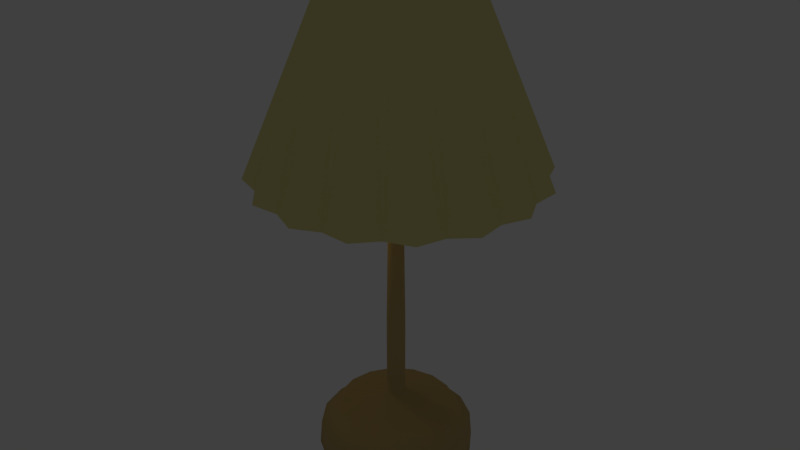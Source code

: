 # Source: Lamp.blend  (saved by Blender 2.79.0; exported with 4.5.12 LTS)
import bpy
from mathutils import Matrix  # noqa: F401  (used for matrix-valued properties, if any)

bpy.ops.wm.read_factory_settings(use_empty=True)
scene = bpy.context.scene
scene.name = 'Scene'

# ---- collections
col_collection_1 = bpy.data.collections.new('Collection 1'); scene.collection.children.link(col_collection_1)

# ---- materials (node trees are filled in below, after node groups)
mat_material_001 = bpy.data.materials.new('Material.001')
mat_material_001.alpha_threshold = 0.0
mat_material_001.diffuse_color = (0.7743, 0.712, 0.2839, 1.0)
mat_material_001.roughness = 0.5
mat_material_001.specular_intensity = 0.0
mat_lamp_metal = bpy.data.materials.new('Lamp-Metal')
mat_lamp_metal.alpha_threshold = 0.0
mat_lamp_metal.diffuse_color = (0.5382, 0.396, 0.1712, 1.0)
mat_lamp_metal.roughness = 0.5

# ---- material node trees

# ---- world
world_world = bpy.data.worlds.new('World'); scene.world = world_world
world_world.color = (0.05088, 0.05088, 0.05088)
world_world.use_sun_shadow = False
world_world.sun_shadow_jitter_overblur = 0.0
world_world.cycles.sampling_method = 'MANUAL'

# ---- lights
light_spot_003 = bpy.data.lights.new('Spot.003', 'POINT')
light_spot_003.color = (1.0, 0.7449, 0.301)
light_spot_003.transmission_factor = 0.0
light_spot_003.energy = 5.0
light_spot_003.shadow_buffer_clip_start = 0.5
light_spot_003.shadow_soft_size = 0.1
light_spot_003.shadow_maximum_resolution = 0.006
light_spot_003.use_absolute_resolution = True

# ---- meshes
me_cylinder_001 = bpy.data.meshes.new('Cylinder.001')
me_cylinder_001.from_pydata([(-3.082e-08, 1.827, 3.576), (7.369e-09, 0.8022, 6.046), (0.6993, 1.688, 3.576), (0.307, 0.7411, 6.046), (1.292, 1.292, 3.576), (0.5672, 0.5672, 6.046), (1.688, 0.6993, 3.576), (0.7411, 0.307, 6.046), (1.827, -8.912e-08, 3.576), (0.8022, -3.285e-08, 6.046), (1.688, -0.6993, 3.576), (0.7411, -0.307, 6.046), (1.292, -1.292, 3.576), (0.5672, -0.5672, 6.046), (0.6993, -1.688, 3.576), (0.307, -0.7411, 6.046), (2.451e-07, -1.827, 3.576), (1.285e-07, -0.8022, 6.046), (-0.6993, -1.688, 3.576), (-0.307, -0.7411, 6.046), (-1.292, -1.292, 3.576), (-0.5672, -0.5672, 6.046), (-1.688, -0.6993, 3.576), (-0.7411, -0.307, 6.046), (-1.827, 1.254e-08, 3.576), (-0.8022, 1.178e-08, 6.046), (-1.688, 0.6993, 3.576), (-0.7411, 0.307, 6.046), (-1.292, 1.292, 3.576), (-0.5672, 0.5672, 6.046), (-0.6993, 1.688, 3.576), (-0.307, 0.7411, 6.046), (-2.235e-08, 1.761, 3.576), (0.6738, 1.627, 3.576), (1.245, 1.245, 3.576), (1.627, 0.6738, 3.576), (1.761, -8.664e-08, 3.576), (1.627, -0.6738, 3.576), (1.245, -1.245, 3.576), (0.6738, -1.627, 3.576), (2.435e-07, -1.761, 3.576), (-0.6738, -1.627, 3.576), (-1.245, -1.245, 3.576), (-1.627, -0.6738, 3.576), (-1.761, 1.132e-08, 3.576), (-1.627, 0.6738, 3.576), (-1.245, 1.245, 3.576), (-0.6738, 1.627, 3.576), (3.973e-08, 0.8287, 5.763), (0.3171, 0.7656, 5.763), (0.586, 0.586, 5.763), (0.7656, 0.3171, 5.763), (0.8287, -4.309e-08, 5.763), (0.7656, -0.3171, 5.763), (0.586, -0.586, 5.763), (0.3171, -0.7656, 5.763), (1.649e-07, -0.8287, 5.763), (-0.3171, -0.7656, 5.763), (-0.586, -0.586, 5.763), (-0.7656, -0.3171, 5.763), (-0.8287, 3.011e-09, 5.763), (-0.7656, 0.3171, 5.763), (-0.586, 0.586, 5.763), (-0.3171, 0.7656, 5.763), (0.3324, -1.671, 3.576), (0.1535, -0.7717, 6.046), (0.3203, -1.61, 3.576), (0.1586, -0.7971, 5.763), (-0.3324, -1.671, 3.576), (-0.1535, -0.7717, 6.046), (-0.3203, -1.61, 3.576), (-0.1586, -0.7971, 5.763), (-0.9466, -1.417, 3.576), (-0.4371, -0.6542, 6.046), (-0.912, -1.365, 3.576), (-0.4515, -0.6758, 5.763), (-1.417, -0.9466, 3.576), (-0.6542, -0.4371, 6.046), (-1.365, -0.912, 3.576), (-0.6758, -0.4515, 5.763), (-1.671, -0.3324, 3.576), (-0.7717, -0.1535, 6.046), (-1.61, -0.3203, 3.576), (-0.7971, -0.1586, 5.763), (-1.671, 0.3324, 3.576), (-0.7717, 0.1535, 6.046), (-1.61, 0.3203, 3.576), (-0.7971, 0.1586, 5.763), (-1.417, 0.9466, 3.576), (-0.6542, 0.4371, 6.046), (-1.365, 0.912, 3.576), (-0.6758, 0.4515, 5.763), (0.9466, -1.417, 3.576), (0.4371, -0.6542, 6.046), (0.912, -1.365, 3.576), (0.4515, -0.6758, 5.763), (1.417, -0.9466, 3.576), (0.6542, -0.4371, 6.046), (1.365, -0.912, 3.576), (0.6758, -0.4515, 5.763), (1.671, -0.3324, 3.576), (0.7717, -0.1535, 6.046), (1.61, -0.3203, 3.576), (0.7971, -0.1586, 5.763), (1.671, 0.3324, 3.576), (0.7717, 0.1535, 6.046), (1.61, 0.3203, 3.576), (0.7971, 0.1586, 5.763), (1.417, 0.9466, 3.576), (0.6542, 0.4371, 6.046), (1.365, 0.912, 3.576), (0.6758, 0.4515, 5.763), (0.9466, 1.417, 3.576), (0.4371, 0.6542, 6.046), (0.912, 1.365, 3.576), (0.4515, 0.6758, 5.763), (0.3324, 1.671, 3.576), (0.1535, 0.7717, 6.046), (0.3203, 1.61, 3.576), (0.1586, 0.7971, 5.763), (-0.3324, 1.671, 3.576), (-0.1535, 0.7717, 6.046), (-0.3203, 1.61, 3.576), (-0.1586, 0.7971, 5.763), (-0.9466, 1.417, 3.576), (-0.4371, 0.6542, 6.046), (-0.912, 1.365, 3.576), (-0.4515, 0.6758, 5.763)], [], [(116, 117, 3, 2), (112, 113, 5, 4), (108, 109, 7, 6), (104, 105, 9, 8), (100, 101, 11, 10), (96, 97, 13, 12), (92, 93, 15, 14), (64, 65, 17, 16), (68, 69, 19, 18), (72, 73, 21, 20), (76, 77, 23, 22), (80, 81, 25, 24), (84, 85, 27, 26), (88, 89, 29, 28), (3, 117, 1, 121, 31, 125, 29, 89, 27, 85, 25, 81, 23, 77, 21, 73, 19, 69, 17, 65, 15, 93, 13, 97, 11, 101, 9, 105, 7, 109, 5, 113), (124, 125, 31, 30), (120, 121, 1, 0), (104, 8, 36, 106), (68, 18, 41, 70), (88, 28, 46, 90), (112, 4, 34, 114), (92, 14, 39, 94), (80, 24, 44, 82), (100, 10, 37, 102), (72, 20, 42, 74), (124, 30, 47, 126), (108, 6, 35, 110), (64, 16, 40, 66), (116, 2, 33, 118), (84, 26, 45, 86), (96, 12, 38, 98), (76, 22, 43, 78), (120, 0, 32, 122), (94, 39, 55, 95), (126, 47, 63, 127), (66, 40, 56, 67), (118, 33, 49, 119), (122, 32, 48, 123), (70, 41, 57, 71), (114, 34, 50, 115), (74, 42, 58, 75), (110, 35, 51, 111), (78, 43, 59, 79), (106, 36, 52, 107), (82, 44, 60, 83), (102, 37, 53, 103), (86, 45, 61, 87), (98, 38, 54, 99), (90, 46, 62, 91), (48, 119, 49, 115, 50, 111, 51, 107, 52, 103, 53, 99, 54, 95, 55, 67, 56, 71, 57, 75, 58, 79, 59, 83, 60, 87, 61, 91, 62, 127, 63, 123), (39, 66, 67, 55), (14, 64, 66, 39), (14, 15, 65, 64), (40, 70, 71, 56), (16, 68, 70, 40), (16, 17, 69, 68), (41, 74, 75, 57), (18, 72, 74, 41), (18, 19, 73, 72), (42, 78, 79, 58), (20, 76, 78, 42), (20, 21, 77, 76), (43, 82, 83, 59), (22, 80, 82, 43), (22, 23, 81, 80), (44, 86, 87, 60), (24, 84, 86, 44), (24, 25, 85, 84), (45, 90, 91, 61), (26, 88, 90, 45), (26, 27, 89, 88), (38, 94, 95, 54), (12, 92, 94, 38), (12, 13, 93, 92), (37, 98, 99, 53), (10, 96, 98, 37), (10, 11, 97, 96), (36, 102, 103, 52), (8, 100, 102, 36), (8, 9, 101, 100), (35, 106, 107, 51), (6, 104, 106, 35), (6, 7, 105, 104), (34, 110, 111, 50), (4, 108, 110, 34), (4, 5, 109, 108), (33, 114, 115, 49), (2, 112, 114, 33), (2, 3, 113, 112), (32, 118, 119, 48), (0, 116, 118, 32), (0, 1, 117, 116), (47, 122, 123, 63), (30, 120, 122, 47), (30, 31, 121, 120), (46, 126, 127, 62), (28, 124, 126, 46), (28, 29, 125, 124)])
me_cylinder_001.materials.append(mat_material_001)
me_cylinder_001.use_remesh_preserve_volume = False
me_cylinder_001.use_remesh_preserve_attributes = False
me_cylinder_001.use_mirror_vertex_groups = False
me_cylinder_001.update()
me_cylinder = bpy.data.meshes.new('Cylinder')
me_cylinder.from_pydata([(0.0, 1.0, 0.009927), (9.833e-10, 0.9736, 0.3356), (0.3827, 0.9239, 0.009927), (0.3726, 0.8995, 0.3356), (0.7071, 0.7071, 0.009927), (0.6884, 0.6884, 0.3356), (0.9239, 0.3827, 0.009927), (0.8995, 0.3726, 0.3356), (1.0, -4.371e-08, 0.009927), (0.9736, -4.226e-08, 0.3356), (0.9239, -0.3827, 0.009927), (0.8995, -0.3726, 0.3356), (0.7071, -0.7071, 0.009927), (0.6884, -0.6884, 0.3356), (0.3827, -0.9239, 0.009927), (0.3726, -0.8995, 0.3356), (1.51e-07, -1.0, 0.009927), (1.48e-07, -0.9736, 0.3356), (-0.3827, -0.9239, 0.009927), (-0.3726, -0.8995, 0.3356), (-0.7071, -0.7071, 0.009927), (-0.6884, -0.6884, 0.3356), (-0.9239, -0.3827, 0.009927), (-0.8995, -0.3726, 0.3356), (-1.0, 1.192e-08, 0.009927), (-0.9736, 1.191e-08, 0.3356), (-0.9239, 0.3827, 0.009927), (-0.8995, 0.3726, 0.3356), (-0.7071, 0.7071, 0.009927), (-0.6884, 0.6884, 0.3356), (-0.3827, 0.9239, 0.009927), (-0.3726, 0.8995, 0.3356), (1.502e-08, 0.7608, 0.5836), (0.2912, 0.7029, 0.5836), (0.538, 0.538, 0.5836), (0.7029, 0.2912, 0.5836), (0.7608, -3.058e-08, 0.5836), (0.7029, -0.2912, 0.5836), (0.538, -0.538, 0.5836), (0.2912, -0.7029, 0.5836), (1.299e-07, -0.7608, 0.5836), (-0.2912, -0.7029, 0.5836), (-0.538, -0.538, 0.5836), (-0.7029, -0.2912, 0.5836), (-0.7608, 1.175e-08, 0.5836), (-0.7029, 0.2912, 0.5836), (-0.538, 0.538, 0.5836), (-0.2912, 0.7029, 0.5836), (7.079e-08, 0.122, 0.7608), (0.04334, 0.1128, 0.7608), (0.08009, 0.0863, 0.7608), (0.1046, 0.0467, 0.7608), (0.1133, -5.988e-09, 0.7608), (0.1046, -0.0467, 0.7608), (0.08009, -0.0863, 0.7608), (0.04334, -0.1128, 0.7608), (8.789e-08, -0.122, 0.7608), (-0.04334, -0.1128, 0.7608), (-0.08009, -0.0863, 0.7608), (-0.1046, -0.0467, 0.7608), (-0.1133, 8.016e-10, 0.7608), (-0.1046, 0.0467, 0.7608), (-0.08009, 0.0863, 0.7608), (-0.04334, 0.1128, 0.7608), (0.8318, -3.501e-08, 0.4596), (0.7685, -0.3183, 0.4596), (-0.3183, -0.7685, 0.4596), (-0.5882, -0.5882, 0.4596), (-0.5882, 0.5882, 0.4596), (-0.3183, 0.7685, 0.4596), (0.5882, 0.5882, 0.4596), (0.7685, 0.3183, 0.4596), (0.3183, -0.7685, 0.4596), (1.366e-07, -0.8318, 0.4596), (1.102e-08, 0.8318, 0.4596), (0.3183, 0.7685, 0.4596), (-0.8318, 1.127e-08, 0.4596), (-0.7685, 0.3183, 0.4596), (0.5882, -0.5882, 0.4596), (-0.7685, -0.3183, 0.4596), (7.412e-08, 0.07944, 4.608), (0.02821, 0.07339, 4.608), (0.05213, 0.05617, 4.608), (0.06811, 0.0304, 4.608), (0.07372, -3.41e-09, 4.608), (0.06811, -0.0304, 4.608), (0.05213, -0.05617, 4.608), (0.02821, -0.07339, 4.608), (8.525e-08, -0.07944, 4.608), (-0.02821, -0.07339, 4.608), (-0.05213, -0.05617, 4.608), (-0.06811, -0.0304, 4.608), (-0.07372, 1.009e-09, 4.608), (-0.06811, 0.0304, 4.608), (-0.05213, 0.05617, 4.608), (-0.02821, 0.07339, 4.608), (7.079e-08, 0.122, 0.9764), (0.04334, 0.1128, 0.9764), (-0.04334, 0.1128, 0.9764), (8.789e-08, -0.122, 0.9764), (-0.04334, -0.1128, 0.9764), (0.08009, 0.0863, 0.9764), (-0.08009, -0.0863, 0.9764), (0.1046, 0.0467, 0.9764), (-0.1046, -0.0467, 0.9764), (0.1133, -5.988e-09, 0.9764), (-0.1133, 8.016e-10, 0.9764), (0.1046, -0.0467, 0.9764), (-0.1046, 0.0467, 0.9764), (0.08009, -0.0863, 0.9764), (-0.08009, 0.0863, 0.9764), (0.04334, -0.1128, 0.9764), (7.079e-08, 0.122, 1.839), (-0.04334, 0.1128, 1.839), (8.789e-08, -0.122, 1.839), (0.04334, 0.1128, 1.839), (-0.04334, -0.1128, 1.839), (0.08009, 0.0863, 1.839), (-0.08009, -0.0863, 1.839), (0.1046, 0.0467, 1.839), (-0.1046, -0.0467, 1.839), (0.1133, -5.988e-09, 1.839), (-0.1133, 8.016e-10, 1.839), (0.1046, -0.0467, 1.839), (-0.1046, 0.0467, 1.839), (0.08009, -0.0863, 1.839), (-0.08009, 0.0863, 1.839), (0.04334, -0.1128, 1.839)], [], [(0, 1, 3, 2), (2, 3, 5, 4), (4, 5, 7, 6), (6, 7, 9, 8), (8, 9, 11, 10), (10, 11, 13, 12), (12, 13, 15, 14), (14, 15, 17, 16), (16, 17, 19, 18), (18, 19, 21, 20), (20, 21, 23, 22), (22, 23, 25, 24), (24, 25, 27, 26), (26, 27, 29, 28), (65, 64, 36, 37), (28, 29, 31, 30), (30, 31, 1, 0), (0, 2, 4, 6, 8, 10, 12, 14, 16, 18, 20, 22, 24, 26, 28, 30), (43, 42, 58, 59), (67, 66, 41, 42), (69, 68, 46, 47), (71, 70, 34, 35), (73, 72, 39, 40), (75, 74, 32, 33), (77, 76, 44, 45), (78, 65, 37, 38), (79, 67, 42, 43), (74, 69, 47, 32), (64, 71, 35, 36), (66, 73, 40, 41), (68, 77, 45, 46), (70, 75, 33, 34), (72, 78, 38, 39), (76, 79, 43, 44), (115, 112, 80, 81), (36, 35, 51, 52), (44, 43, 59, 60), (37, 36, 52, 53), (45, 44, 60, 61), (38, 37, 53, 54), (46, 45, 61, 62), (39, 38, 54, 55), (47, 46, 62, 63), (40, 39, 55, 56), (33, 32, 48, 49), (32, 47, 63, 48), (41, 40, 56, 57), (34, 33, 49, 50), (42, 41, 57, 58), (35, 34, 50, 51), (25, 23, 79, 76), (15, 13, 78, 72), (5, 3, 75, 70), (29, 27, 77, 68), (19, 17, 73, 66), (9, 7, 71, 64), (1, 31, 69, 74), (23, 21, 67, 79), (13, 11, 65, 78), (27, 25, 76, 77), (3, 1, 74, 75), (17, 15, 72, 73), (7, 5, 70, 71), (31, 29, 68, 69), (21, 19, 66, 67), (11, 9, 64, 65), (81, 80, 95, 94, 93, 92, 91, 90, 89, 88, 87, 86, 85, 84, 83, 82), (112, 113, 95, 80), (116, 114, 88, 89), (117, 115, 81, 82), (118, 116, 89, 90), (119, 117, 82, 83), (120, 118, 90, 91), (121, 119, 83, 84), (122, 120, 91, 92), (123, 121, 84, 85), (124, 122, 92, 93), (125, 123, 85, 86), (126, 124, 93, 94), (127, 125, 86, 87), (113, 126, 94, 95), (114, 127, 87, 88), (56, 55, 111, 99), (63, 62, 110, 98), (55, 54, 109, 111), (62, 61, 108, 110), (54, 53, 107, 109), (61, 60, 106, 108), (53, 52, 105, 107), (60, 59, 104, 106), (52, 51, 103, 105), (59, 58, 102, 104), (51, 50, 101, 103), (58, 57, 100, 102), (50, 49, 97, 101), (57, 56, 99, 100), (48, 63, 98, 96), (49, 48, 96, 97), (99, 111, 127, 114), (98, 110, 126, 113), (111, 109, 125, 127), (110, 108, 124, 126), (109, 107, 123, 125), (108, 106, 122, 124), (107, 105, 121, 123), (106, 104, 120, 122), (105, 103, 119, 121), (104, 102, 118, 120), (103, 101, 117, 119), (102, 100, 116, 118), (101, 97, 115, 117), (100, 99, 114, 116), (96, 98, 113, 112), (97, 96, 112, 115)])
me_cylinder.polygons.foreach_set('use_smooth', [True] * 114)
me_cylinder.materials.append(mat_lamp_metal)
me_cylinder.use_remesh_preserve_volume = False
me_cylinder.use_remesh_preserve_attributes = False
me_cylinder.use_mirror_vertex_groups = False
me_cylinder.update()

# ---- objects
ob_lampl1 = bpy.data.objects.new('LampL1', light_spot_003)
ob_lamp_head = bpy.data.objects.new('Lamp-Head', me_cylinder_001)
ob_lamp_stand = bpy.data.objects.new('Lamp-Stand', me_cylinder)

# ---- transforms, parenting, visibility, modifiers, constraints
ob_lampl1.location = (-0.7902, -0.08995, 4.041)
ob_lampl1.rotation_euler = (-0.1959, -0.1647, 0.3241)
ob_lampl1.lineart.crease_threshold = 0.0
ob_lamp_head.location = (0.05018, 0.01761, 0.2582)
ob_lamp_head.scale = (1.005, 1.005, 1.005)
ob_lamp_head.lineart.crease_threshold = 0.0
ob_lamp_stand.location = (0.0, 0.0, 0.0)
ob_lamp_stand.lineart.crease_threshold = 0.0

# ---- collection membership
col_collection_1.objects.link(ob_lampl1)
col_collection_1.objects.link(ob_lamp_head)
col_collection_1.objects.link(ob_lamp_stand)

# ---- scene / render settings (as saved in the file)
scene.frame_start = 1; scene.frame_end = 250; scene.frame_set(1)
scene.render.engine = 'BLENDER_EEVEE_NEXT'
scene.render.resolution_percentage = 50
scene.render.dither_intensity = 0.0
scene.cycles.use_denoising = False
scene.cycles.samples = 128
scene.cycles.sampling_pattern = 'TABULATED_SOBOL'
scene.cycles.use_adaptive_sampling = False
scene.cycles.use_light_tree = False
scene.cycles.blur_glossy = 0.0
scene.cycles.sample_clamp_indirect = 0.0
scene.view_settings.view_transform = 'Standard'
bpy.context.view_layer.update()

# ---- added for rendering (the .blend has no active camera): camera
cam_auto = bpy.data.cameras.new('AutoCamera')
cam_auto.lens = 50.0
cam_auto.sensor_width = 36.0
cam_auto.clip_end = 1000.0
ob_auto_camera = bpy.data.objects.new('AutoCamera', cam_auto)
scene.collection.objects.link(ob_auto_camera)
ob_auto_camera.location = (7.62043, -9.06669, 9.22755)
ob_auto_camera.rotation_euler = (1.09748, -7.21219e-08, 0.694738)
scene.camera = ob_auto_camera
bpy.context.view_layer.update()
